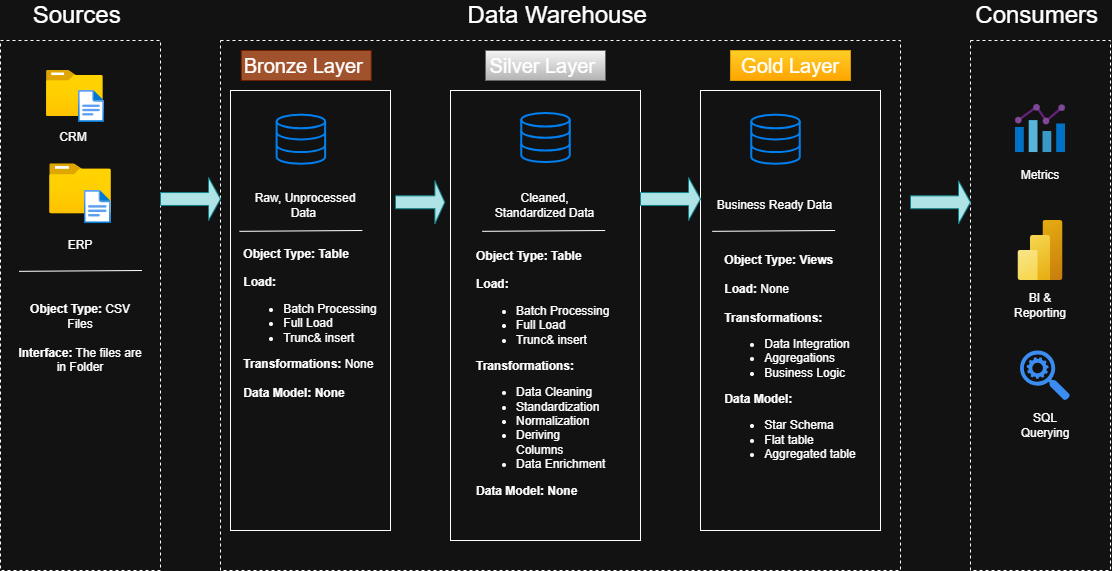

The diagram above was exported from draw.io. Its source (the exported page's mxGraphModel, read from the mxfile embedded in the PNG):
<mxGraphModel dx="1031" dy="1849" grid="1" gridSize="10" guides="1" tooltips="1" connect="1" arrows="1" fold="1" page="1" pageScale="1" pageWidth="850" pageHeight="1100" math="0" shadow="0">
  <root>
    <mxCell id="0" />
    <mxCell id="1" parent="0" />
    <mxCell id="YToclxQsxYSaOedaReso-1" parent="1" style="rounded=0;whiteSpace=wrap;html=1;fillColor=none;dashed=1;" value="" vertex="1">
      <mxGeometry height="530" width="160" x="30" y="170" as="geometry" />
    </mxCell>
    <mxCell id="YToclxQsxYSaOedaReso-2" parent="1" style="rounded=1;whiteSpace=wrap;html=1;fillColor=default;strokeColor=none;" value="&lt;span style=&quot;font-size: 24px;&quot;&gt;Data Warehouse&amp;nbsp;&lt;/span&gt;" vertex="1">
      <mxGeometry height="30" width="195" x="492.5" y="130" as="geometry" />
    </mxCell>
    <mxCell id="YToclxQsxYSaOedaReso-3" parent="1" style="rounded=0;whiteSpace=wrap;html=1;fillColor=none;dashed=1;" value="" vertex="1">
      <mxGeometry height="530" width="680" x="250" y="170" as="geometry" />
    </mxCell>
    <mxCell id="YToclxQsxYSaOedaReso-6" parent="1" style="rounded=1;whiteSpace=wrap;html=1;fillColor=default;strokeColor=none;" value="&lt;font style=&quot;font-size: 24px;&quot;&gt;Sources&amp;nbsp;&lt;/font&gt;" vertex="1">
      <mxGeometry height="30" width="120" x="50" y="130" as="geometry" />
    </mxCell>
    <mxCell id="YToclxQsxYSaOedaReso-7" parent="1" style="rounded=0;whiteSpace=wrap;html=1;fillColor=none;dashed=1;" value="" vertex="1">
      <mxGeometry height="530" width="140" x="1000" y="170" as="geometry" />
    </mxCell>
    <mxCell id="YToclxQsxYSaOedaReso-8" parent="1" style="rounded=1;whiteSpace=wrap;html=1;fillColor=default;strokeColor=none;" value="&lt;span style=&quot;font-size: 24px;&quot;&gt;Consumers&amp;nbsp;&lt;/span&gt;" vertex="1">
      <mxGeometry height="30" width="120" x="1010" y="130" as="geometry" />
    </mxCell>
    <mxCell id="YToclxQsxYSaOedaReso-10" parent="1" style="rounded=0;whiteSpace=wrap;html=1;fillColor=#f5f5f5;strokeColor=#666666;gradientColor=#b3b3b3;" value="&lt;font style=&quot;font-size: 20px;&quot;&gt;Silver Layer&amp;nbsp;&lt;/font&gt;" vertex="1">
      <mxGeometry height="30" width="120" x="515" y="180" as="geometry" />
    </mxCell>
    <mxCell id="YToclxQsxYSaOedaReso-11" parent="1" style="rounded=0;whiteSpace=wrap;html=1;fillColor=none;" value="" vertex="1">
      <mxGeometry height="440" width="160" x="260" y="220" as="geometry" />
    </mxCell>
    <mxCell id="YToclxQsxYSaOedaReso-12" parent="1" style="rounded=0;whiteSpace=wrap;html=1;fillColor=#a0522d;fontColor=#ffffff;strokeColor=#6D1F00;" value="&lt;font style=&quot;font-size: 20px;&quot;&gt;Bronze Layer&amp;nbsp;&lt;/font&gt;" vertex="1">
      <mxGeometry height="30" width="130" x="270.75" y="180" as="geometry" />
    </mxCell>
    <mxCell id="YToclxQsxYSaOedaReso-13" parent="1" style="rounded=0;whiteSpace=wrap;html=1;fillColor=none;" value="" vertex="1">
      <mxGeometry height="450" width="190" x="480" y="220" as="geometry" />
    </mxCell>
    <mxCell id="YToclxQsxYSaOedaReso-14" parent="1" style="rounded=0;whiteSpace=wrap;html=1;fillColor=#ffcd28;strokeColor=#d79b00;gradientColor=#ffa500;" value="&lt;font style=&quot;font-size: 20px;&quot;&gt;Gold Layer&lt;/font&gt;" vertex="1">
      <mxGeometry height="30" width="120" x="760" y="180" as="geometry" />
    </mxCell>
    <mxCell id="YToclxQsxYSaOedaReso-15" parent="1" style="rounded=0;whiteSpace=wrap;html=1;fillColor=none;" value="" vertex="1">
      <mxGeometry height="440" width="180" x="730" y="220" as="geometry" />
    </mxCell>
    <mxCell id="YToclxQsxYSaOedaReso-16" parent="1" style="image;aspect=fixed;html=1;points=[];align=center;fontSize=12;image=img/lib/azure2/general/Folder_Blank.svg;" value="" vertex="1">
      <mxGeometry height="46" width="56.68" x="76" y="200" as="geometry" />
    </mxCell>
    <mxCell id="YToclxQsxYSaOedaReso-17" parent="1" style="image;aspect=fixed;html=1;points=[];align=center;fontSize=12;image=img/lib/azure2/general/Folder_Blank.svg;" value="" vertex="1">
      <mxGeometry height="50" width="61.61" x="79.2" y="293.27" as="geometry" />
    </mxCell>
    <mxCell id="YToclxQsxYSaOedaReso-18" parent="1" style="image;aspect=fixed;html=1;points=[];align=center;fontSize=12;image=img/lib/azure2/general/File.svg;" value="" vertex="1">
      <mxGeometry height="32.04" width="26" x="108" y="220" as="geometry" />
    </mxCell>
    <mxCell id="YToclxQsxYSaOedaReso-19" parent="1" style="image;aspect=fixed;html=1;points=[];align=center;fontSize=12;image=img/lib/azure2/general/File.svg;" value="" vertex="1">
      <mxGeometry height="33.27" width="27" x="113.81" y="320" as="geometry" />
    </mxCell>
    <mxCell id="YToclxQsxYSaOedaReso-20" parent="1" style="text;html=1;whiteSpace=wrap;strokeColor=none;fillColor=none;align=center;verticalAlign=middle;rounded=0;" value="CRM" vertex="1">
      <mxGeometry height="30" width="60" x="72.68" y="252.04" as="geometry" />
    </mxCell>
    <mxCell id="YToclxQsxYSaOedaReso-21" parent="1" style="text;html=1;whiteSpace=wrap;strokeColor=none;fillColor=none;align=center;verticalAlign=middle;rounded=0;" value="ERP" vertex="1">
      <mxGeometry height="30" width="60" x="80" y="360" as="geometry" />
    </mxCell>
    <mxCell id="YToclxQsxYSaOedaReso-24" edge="1" parent="1" style="endArrow=none;html=1;rounded=0;exitX=0.044;exitY=0.563;exitDx=0;exitDy=0;exitPerimeter=0;" value="">
      <mxGeometry height="50" relative="1" width="50" as="geometry">
        <Array as="points" />
        <mxPoint x="48.520000000000024" y="400.8299999999999" as="sourcePoint" />
        <mxPoint x="171.48" y="400" as="targetPoint" />
      </mxGeometry>
    </mxCell>
    <mxCell id="YToclxQsxYSaOedaReso-25" parent="1" style="text;html=1;whiteSpace=wrap;strokeColor=none;fillColor=none;align=center;verticalAlign=middle;rounded=0;" value="&lt;b&gt;Object Type: &lt;/b&gt;CSV Files&lt;div&gt;&lt;br&gt;&lt;/div&gt;&lt;div&gt;&lt;b&gt;Interface:&lt;/b&gt; The files are in Folder&lt;br&gt;&lt;div&gt;&lt;br&gt;&lt;/div&gt;&lt;/div&gt;" vertex="1">
      <mxGeometry height="90" width="130" x="45" y="430" as="geometry" />
    </mxCell>
    <mxCell id="YToclxQsxYSaOedaReso-30" parent="1" style="html=1;verticalLabelPosition=bottom;align=center;labelBackgroundColor=#ffffff;verticalAlign=top;strokeWidth=2;strokeColor=#0080F0;shadow=0;dashed=0;shape=mxgraph.ios7.icons.data;" value="" vertex="1">
      <mxGeometry height="49.1" width="48.5" x="306.13" y="244.17" as="geometry" />
    </mxCell>
    <mxCell id="YToclxQsxYSaOedaReso-31" parent="1" style="html=1;verticalLabelPosition=bottom;align=center;labelBackgroundColor=#ffffff;verticalAlign=top;strokeWidth=2;strokeColor=#0080F0;shadow=0;dashed=0;shape=mxgraph.ios7.icons.data;" value="" vertex="1">
      <mxGeometry height="49.1" width="48.5" x="550.75" y="242.49" as="geometry" />
    </mxCell>
    <mxCell id="YToclxQsxYSaOedaReso-32" parent="1" style="html=1;verticalLabelPosition=bottom;align=center;labelBackgroundColor=#ffffff;verticalAlign=top;strokeWidth=2;strokeColor=#0080F0;shadow=0;dashed=0;shape=mxgraph.ios7.icons.data;" value="" vertex="1">
      <mxGeometry height="49.1" width="48.5" x="780.75" y="244.17" as="geometry" />
    </mxCell>
    <mxCell id="YToclxQsxYSaOedaReso-33" parent="1" style="shape=singleArrow;whiteSpace=wrap;html=1;fillColor=#b0e3e6;strokeColor=#0e8088;" value="" vertex="1">
      <mxGeometry height="43" width="60" x="190" y="307" as="geometry" />
    </mxCell>
    <mxCell id="YToclxQsxYSaOedaReso-34" parent="1" style="shape=singleArrow;whiteSpace=wrap;html=1;fillColor=#b0e3e6;strokeColor=#0e8088;" value="" vertex="1">
      <mxGeometry height="43" width="49.25" x="425" y="310.27" as="geometry" />
    </mxCell>
    <mxCell id="YToclxQsxYSaOedaReso-35" parent="1" style="shape=singleArrow;whiteSpace=wrap;html=1;fillColor=#b0e3e6;strokeColor=#0e8088;" value="" vertex="1">
      <mxGeometry height="43" width="60" x="940" y="310.27" as="geometry" />
    </mxCell>
    <mxCell id="YToclxQsxYSaOedaReso-36" parent="1" style="shape=singleArrow;whiteSpace=wrap;html=1;fillColor=#b0e3e6;strokeColor=#0e8088;" value="" vertex="1">
      <mxGeometry height="43" width="60" x="670" y="307" as="geometry" />
    </mxCell>
    <mxCell id="YToclxQsxYSaOedaReso-37" parent="1" style="text;html=1;whiteSpace=wrap;strokeColor=none;fillColor=none;align=center;verticalAlign=middle;rounded=0;" value="Raw, Unprocessed Data&amp;nbsp;" vertex="1">
      <mxGeometry height="30" width="130" x="270" y="320" as="geometry" />
    </mxCell>
    <mxCell id="YToclxQsxYSaOedaReso-39" parent="1" style="text;html=1;whiteSpace=wrap;strokeColor=none;fillColor=none;align=center;verticalAlign=middle;rounded=0;" value="Business Ready Data" vertex="1">
      <mxGeometry height="30" width="119.25" x="745.38" y="320" as="geometry" />
    </mxCell>
    <mxCell id="YToclxQsxYSaOedaReso-40" parent="1" style="text;html=1;whiteSpace=wrap;strokeColor=none;fillColor=none;align=center;verticalAlign=middle;rounded=0;" value="Cleaned, Standardized Data" vertex="1">
      <mxGeometry height="30" width="119.25" x="515.38" y="320" as="geometry" />
    </mxCell>
    <mxCell id="YToclxQsxYSaOedaReso-43" edge="1" parent="1" style="endArrow=none;html=1;rounded=0;exitX=0.044;exitY=0.563;exitDx=0;exitDy=0;exitPerimeter=0;" value="">
      <mxGeometry height="50" relative="1" width="50" as="geometry">
        <Array as="points" />
        <mxPoint x="268.90000000000003" y="360.8299999999999" as="sourcePoint" />
        <mxPoint x="391.86" y="360" as="targetPoint" />
      </mxGeometry>
    </mxCell>
    <mxCell id="YToclxQsxYSaOedaReso-44" edge="1" parent="1" style="endArrow=none;html=1;rounded=0;exitX=0.044;exitY=0.563;exitDx=0;exitDy=0;exitPerimeter=0;" value="">
      <mxGeometry height="50" relative="1" width="50" as="geometry">
        <Array as="points" />
        <mxPoint x="511.67" y="360.8299999999999" as="sourcePoint" />
        <mxPoint x="634.63" y="360" as="targetPoint" />
      </mxGeometry>
    </mxCell>
    <mxCell id="YToclxQsxYSaOedaReso-45" edge="1" parent="1" style="endArrow=none;html=1;rounded=0;exitX=0.044;exitY=0.563;exitDx=0;exitDy=0;exitPerimeter=0;" value="">
      <mxGeometry height="50" relative="1" width="50" as="geometry">
        <Array as="points" />
        <mxPoint x="741.67" y="360.8299999999999" as="sourcePoint" />
        <mxPoint x="864.63" y="360" as="targetPoint" />
      </mxGeometry>
    </mxCell>
    <mxCell id="YToclxQsxYSaOedaReso-46" parent="1" style="text;html=1;whiteSpace=wrap;strokeColor=none;fillColor=none;align=center;verticalAlign=middle;rounded=0;" value="&lt;div style=&quot;text-align: left;&quot;&gt;&lt;b style=&quot;background-color: transparent; color: light-dark(rgb(0, 0, 0), rgb(255, 255, 255));&quot;&gt;Object Type: Table&lt;/b&gt;&lt;/div&gt;&lt;div&gt;&lt;br&gt;&lt;/div&gt;&lt;div style=&quot;text-align: left;&quot;&gt;&lt;b&gt;Load:&lt;/b&gt;&lt;/div&gt;&lt;div style=&quot;&quot;&gt;&lt;ul&gt;&lt;li style=&quot;text-align: left;&quot;&gt;Batch Processing&lt;/li&gt;&lt;li style=&quot;text-align: left;&quot;&gt;Full Load&lt;/li&gt;&lt;li style=&quot;text-align: left;&quot;&gt;Trunc&amp;amp; insert&amp;nbsp;&lt;/li&gt;&lt;/ul&gt;&lt;div style=&quot;text-align: left;&quot;&gt;&lt;b&gt;Transformations: &lt;/b&gt;None&lt;/div&gt;&lt;div style=&quot;text-align: left;&quot;&gt;&amp;nbsp;&lt;span style=&quot;background-color: transparent; color: light-dark(rgb(0, 0, 0), rgb(255, 255, 255));&quot;&gt;&amp;nbsp;&lt;/span&gt;&lt;/div&gt;&lt;div style=&quot;text-align: left;&quot;&gt;&lt;b&gt;Data Model: None&lt;/b&gt;&lt;/div&gt;&lt;/div&gt;&lt;div&gt;&lt;div&gt;&lt;br&gt;&lt;/div&gt;&lt;/div&gt;" vertex="1">
      <mxGeometry height="140" width="140" x="270" y="390" as="geometry" />
    </mxCell>
    <mxCell id="YToclxQsxYSaOedaReso-49" parent="1" style="text;html=1;whiteSpace=wrap;strokeColor=none;fillColor=none;align=center;verticalAlign=middle;rounded=0;" value="&lt;div style=&quot;text-align: left;&quot;&gt;&lt;b style=&quot;background-color: transparent; color: light-dark(rgb(0, 0, 0), rgb(255, 255, 255));&quot;&gt;Object Type: Table&lt;/b&gt;&lt;/div&gt;&lt;div&gt;&lt;br&gt;&lt;/div&gt;&lt;div style=&quot;text-align: left;&quot;&gt;&lt;b&gt;Load:&lt;/b&gt;&lt;/div&gt;&lt;div style=&quot;&quot;&gt;&lt;ul&gt;&lt;li style=&quot;text-align: left;&quot;&gt;Batch Processing&lt;/li&gt;&lt;li style=&quot;text-align: left;&quot;&gt;Full Load&lt;/li&gt;&lt;li style=&quot;text-align: left;&quot;&gt;Trunc&amp;amp; insert&amp;nbsp;&lt;/li&gt;&lt;/ul&gt;&lt;div style=&quot;text-align: left;&quot;&gt;&lt;b&gt;Transformations:&lt;/b&gt;&lt;/div&gt;&lt;div style=&quot;text-align: left;&quot;&gt;&lt;ul&gt;&lt;li&gt;Data Cleaning&amp;nbsp;&lt;/li&gt;&lt;li&gt;Standardization&amp;nbsp;&lt;/li&gt;&lt;li&gt;Normalization&lt;/li&gt;&lt;li&gt;Deriving Columns&amp;nbsp;&lt;/li&gt;&lt;li&gt;Data Enrichment&amp;nbsp;&lt;/li&gt;&lt;/ul&gt;&lt;b&gt;Data Model: None&lt;/b&gt;&lt;/div&gt;&lt;/div&gt;&lt;div&gt;&lt;div&gt;&lt;br&gt;&lt;/div&gt;&lt;/div&gt;" vertex="1">
      <mxGeometry height="140" width="140" x="505" y="440" as="geometry" />
    </mxCell>
    <mxCell id="YToclxQsxYSaOedaReso-50" parent="1" style="text;html=1;whiteSpace=wrap;strokeColor=none;fillColor=none;align=center;verticalAlign=middle;rounded=0;" value="&lt;div style=&quot;text-align: left;&quot;&gt;&lt;b style=&quot;background-color: transparent; color: light-dark(rgb(0, 0, 0), rgb(255, 255, 255));&quot;&gt;Object Type: Views&amp;nbsp;&lt;/b&gt;&lt;/div&gt;&lt;div&gt;&lt;br&gt;&lt;/div&gt;&lt;div style=&quot;text-align: left;&quot;&gt;&lt;b&gt;Load: &lt;/b&gt;None&lt;span style=&quot;background-color: transparent; color: light-dark(rgb(0, 0, 0), rgb(255, 255, 255));&quot;&gt;&amp;nbsp;&lt;/span&gt;&lt;/div&gt;&lt;div style=&quot;text-align: left;&quot;&gt;&lt;span style=&quot;background-color: transparent; color: light-dark(rgb(0, 0, 0), rgb(255, 255, 255));&quot;&gt;&lt;br&gt;&lt;/span&gt;&lt;/div&gt;&lt;div style=&quot;&quot;&gt;&lt;div style=&quot;text-align: left;&quot;&gt;&lt;b&gt;Transformations:&lt;/b&gt;&lt;/div&gt;&lt;div style=&quot;text-align: left;&quot;&gt;&lt;ul&gt;&lt;li&gt;Data Integration&amp;nbsp;&lt;/li&gt;&lt;li&gt;Aggregations&amp;nbsp;&lt;/li&gt;&lt;li&gt;Business Logic&lt;/li&gt;&lt;/ul&gt;&lt;b style=&quot;background-color: transparent; color: light-dark(rgb(0, 0, 0), rgb(255, 255, 255));&quot;&gt;Data Model:&amp;nbsp;&lt;/b&gt;&lt;/div&gt;&lt;div style=&quot;text-align: left;&quot;&gt;&lt;ul&gt;&lt;li&gt;&lt;span style=&quot;background-color: transparent; color: light-dark(rgb(0, 0, 0), rgb(255, 255, 255));&quot;&gt;Star Schema&lt;/span&gt;&lt;/li&gt;&lt;li&gt;&lt;span style=&quot;background-color: transparent; color: light-dark(rgb(0, 0, 0), rgb(255, 255, 255));&quot;&gt;Flat table&lt;/span&gt;&lt;/li&gt;&lt;li&gt;&lt;span style=&quot;background-color: transparent; color: light-dark(rgb(0, 0, 0), rgb(255, 255, 255));&quot;&gt;Aggregated table&lt;/span&gt;&lt;/li&gt;&lt;/ul&gt;&lt;/div&gt;&lt;/div&gt;&lt;div&gt;&lt;div&gt;&lt;br&gt;&lt;/div&gt;&lt;/div&gt;" vertex="1">
      <mxGeometry height="140" width="140" x="750" y="430" as="geometry" />
    </mxCell>
    <mxCell id="YToclxQsxYSaOedaReso-51" parent="1" style="image;sketch=0;aspect=fixed;html=1;points=[];align=center;fontSize=12;image=img/lib/mscae/Chart.svg;" value="" vertex="1">
      <mxGeometry height="48" width="50" x="1045" y="234.04" as="geometry" />
    </mxCell>
    <mxCell id="YToclxQsxYSaOedaReso-52" parent="1" style="image;aspect=fixed;html=1;points=[];align=center;fontSize=12;image=img/lib/azure2/analytics/Power_BI_Embedded.svg;" value="" vertex="1">
      <mxGeometry height="60" width="45" x="1047.5" y="350" as="geometry" />
    </mxCell>
    <mxCell id="YToclxQsxYSaOedaReso-53" parent="1" style="text;html=1;whiteSpace=wrap;strokeColor=none;fillColor=none;align=center;verticalAlign=middle;rounded=0;" value="Metrics" vertex="1">
      <mxGeometry height="30" width="60" x="1039.5" y="290" as="geometry" />
    </mxCell>
    <mxCell id="YToclxQsxYSaOedaReso-55" parent="1" style="text;html=1;whiteSpace=wrap;strokeColor=none;fillColor=none;align=center;verticalAlign=middle;rounded=0;" value="BI &amp;amp; Reporting" vertex="1">
      <mxGeometry height="30" width="60" x="1039.5" y="420" as="geometry" />
    </mxCell>
    <mxCell id="YToclxQsxYSaOedaReso-56" parent="1" style="sketch=0;html=1;aspect=fixed;strokeColor=none;shadow=0;fillColor=#3B8DF1;verticalAlign=top;labelPosition=center;verticalLabelPosition=bottom;shape=mxgraph.gcp2.search_api" value="" vertex="1">
      <mxGeometry height="50" width="50" x="1049.5" y="480" as="geometry" />
    </mxCell>
    <mxCell id="YToclxQsxYSaOedaReso-57" parent="1" style="text;html=1;whiteSpace=wrap;strokeColor=none;fillColor=none;align=center;verticalAlign=middle;rounded=0;" value="SQL Querying" vertex="1">
      <mxGeometry height="30" width="60" x="1044.5" y="540" as="geometry" />
    </mxCell>
  </root>
</mxGraphModel>